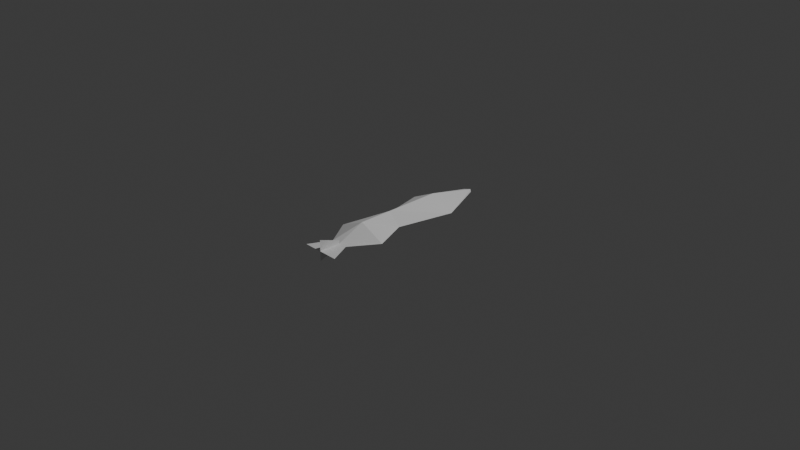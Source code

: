 # Source: Missle.blend  (saved by Blender 4.4.32; exported with 4.5.12 LTS)
import bpy
from mathutils import Matrix  # noqa: F401  (used for matrix-valued properties, if any)

bpy.ops.wm.read_factory_settings(use_empty=True)
scene = bpy.context.scene
scene.name = 'Scene'

# ---- collections
col_collection = bpy.data.collections.new('Collection'); scene.collection.children.link(col_collection)

# ---- world
world_world = bpy.data.worlds.new('World'); scene.world = world_world
world_world.use_nodes = True; world_world.node_tree.nodes.clear()
_N = world_world.node_tree.nodes; _L = world_world.node_tree.links
n0 = _N.new('ShaderNodeOutputWorld'); n0.name = 'World Output'; n0.location = (300, 300)
n1 = _N.new('ShaderNodeBackground'); n1.name = 'Background'; n1.location = (10, 300)
n1.inputs[0].default_value = (0.05088, 0.05088, 0.05088, 1.0)
_L.new(n1.outputs[0], n0.inputs[0])
n0.is_active_output = True
world_world.color = (0.05088, 0.05088, 0.05088)
world_world.sun_shadow_jitter_overblur = 0.0

# ---- cameras
cam_camera = bpy.data.cameras.new('Camera')
cam_camera.clip_end = 100.0
cam_camera.ortho_scale = 7.314

# ---- lights
light_light = bpy.data.lights.new('Light', 'POINT')
light_light.energy = 1000.0
light_light.shadow_soft_size = 0.1

# ---- meshes
me_plane = bpy.data.meshes.new('Plane')
me_plane.from_pydata([(-0.09567, -0.797, 0.0), (0.09567, -0.797, 0.0), (0.2096, -1.035, 0.0), (-0.2096, -1.035, 0.0), (-0.2715, 0.4784, 0.0), (-0.1366, -0.1316, 0.0), (-0.2891, -0.5, 0.0), (0.2891, -0.5, 0.0), (0.1366, -0.1316, 0.0), (0.2715, 0.4784, 0.0), (-0.04847, 1.002, 0.0), (0.04847, 1.002, 0.0), (0.0, -0.797, 0.0), (0.0, -1.035, 0.0), (0.0, -0.5, 0.1308), (0.0, -0.1316, 0.1308), (0.0, 0.4784, 0.1308), (0.0, 1.048, 0.0), (0.0, -0.797, 0.03706), (0.0, -1.035, 0.121), (0.0, -0.797, -0.02055), (0.0, -1.035, -0.1045)], [], [(12, 0, 3, 13), (12, 1, 7, 14), (14, 7, 8, 15), (15, 8, 9, 16), (16, 17, 10, 4), (9, 11, 17, 16), (5, 15, 16, 4), (6, 14, 15, 5), (0, 12, 14, 6), (1, 12, 13, 2), (13, 12, 18, 19), (12, 13, 21, 20)])
_uv = me_plane.uv_layers.new(name='UVMap')
_uv.uv.foreach_set('vector', [0.5, 0.0, 0.0, 0.0, 0.0, 0.0, 0.5, 0.0, 0.5, 0.0, 1.0, 0.0, 1.0, 0.25, 0.5, 0.25, 0.5, 0.25, 1.0, 0.25, 1.0, 0.5, 0.5, 0.5, 0.5, 0.5, 1.0, 0.5, 1.0, 0.75, 0.5, 0.75, 0.5, 0.75, 0.5, 1.0, 0.0, 1.0, 0.0, 0.75, 1.0, 0.75, 1.0, 1.0, 0.5, 1.0, 0.5, 0.75, 0.0, 0.5, 0.5, 0.5, 0.5, 0.75, 0.0, 0.75, 0.0, 0.25, 0.5, 0.25, 0.5, 0.5, 0.0, 0.5, 0.0, 0.0, 0.5, 0.0, 0.5, 0.25, 0.0, 0.25, 1.0, 0.0, 0.5, 0.0, 0.5, 0.0, 1.0, 0.0, 0.5, 0.0, 0.5, 0.0, 0.5, 0.0, 0.5, 0.0, 0.5, 0.0, 0.5, 0.0, 0.5, 0.0, 0.5, 0.0])
me_plane.update()

# ---- objects
ob_light = bpy.data.objects.new('Light', light_light)
ob_camera = bpy.data.objects.new('Camera', cam_camera)
ob_plane = bpy.data.objects.new('Plane', me_plane)

# ---- transforms, parenting, visibility, modifiers, constraints
ob_light.location = (4.076, 1.005, 5.904)
ob_light.rotation_euler = (0.6503, 0.05522, 1.866)
ob_light.lock_rotations_4d = False
ob_light.empty_display_type = 'ARROWS'
ob_light.color = (0.0, 0.0, 0.0, 0.0)
ob_light.lineart.crease_threshold = 0.0
ob_camera.location = (7.359, -6.926, 4.958)
ob_camera.rotation_euler = (1.109, 0.0, 0.8149)
ob_camera.lock_rotations_4d = False
ob_camera.empty_display_type = 'ARROWS'
ob_camera.color = (0.0, 0.0, 0.0, 0.0)
ob_camera.display_type = 'WIRE'
ob_camera.lineart.crease_threshold = 0.0
ob_plane.location = (0.0, 0.0, 0.0)

# ---- collection membership
col_collection.objects.link(ob_light)
col_collection.objects.link(ob_camera)
col_collection.objects.link(ob_plane)

# ---- scene / render settings (as saved in the file)
scene.camera = ob_camera
scene.frame_start = 1; scene.frame_end = 250; scene.frame_set(1)
scene.render.engine = 'BLENDER_EEVEE_NEXT'
bpy.context.view_layer.update()
